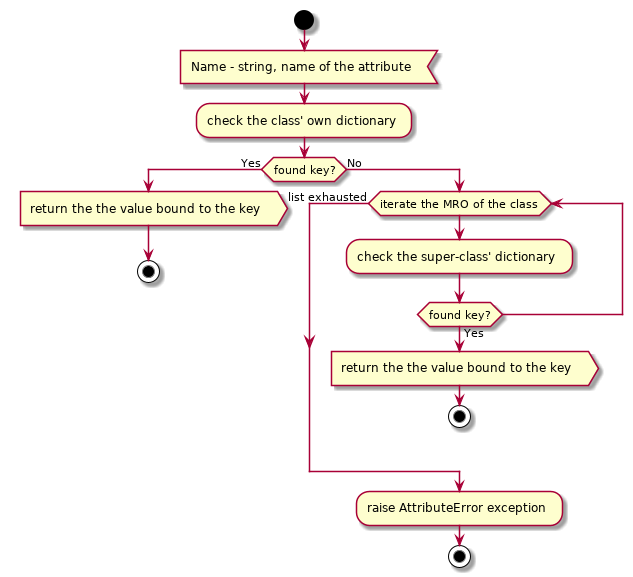

The diagram above was rendered by PlantUML. Its source (embedded in the PNG):
@startuml standard_class_getattr

start

:Name - string, name of the attribute<

:check the class' own dictionary;

if (found key?) then (Yes)
    :return the the value bound to the key>
    
    stop
else (No)
    while (iterate the MRO of the class)
        :check the super-class' dictionary;
        
        if (found key?) then (Yes)
            :return the the value bound to the key>
            
            stop
        endif
    end while (list exhausted)
    
    :raise AttributeError exception;
    
    stop
endif

@enduml